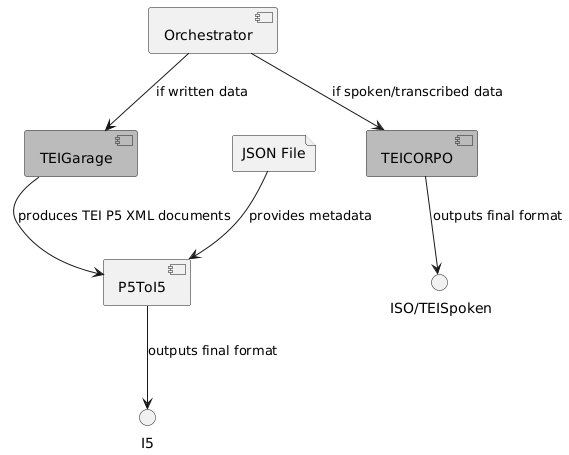

The diagram above was rendered by PlantUML. Its source (embedded in the PNG):
@startuml
!define componentStyle rect

component "Orchestrator" as Orchestrator
component "TEIGarage" as TEIGarage #BBBBBB
component "P5ToI5" as P5ToI5
component "TEICORPO" as TEICORPO #BBBBBB
file "JSON File" as Metadata

Orchestrator --> TEIGarage : if written data
Orchestrator --> TEICORPO : if spoken/transcribed data

TEIGarage --> P5ToI5 : produces TEI P5 XML documents
Metadata --> P5ToI5 : provides metadata

P5ToI5 --> "I5" : outputs final format
TEICORPO --> " ISO/TEISpoken" : outputs final format
@enduml